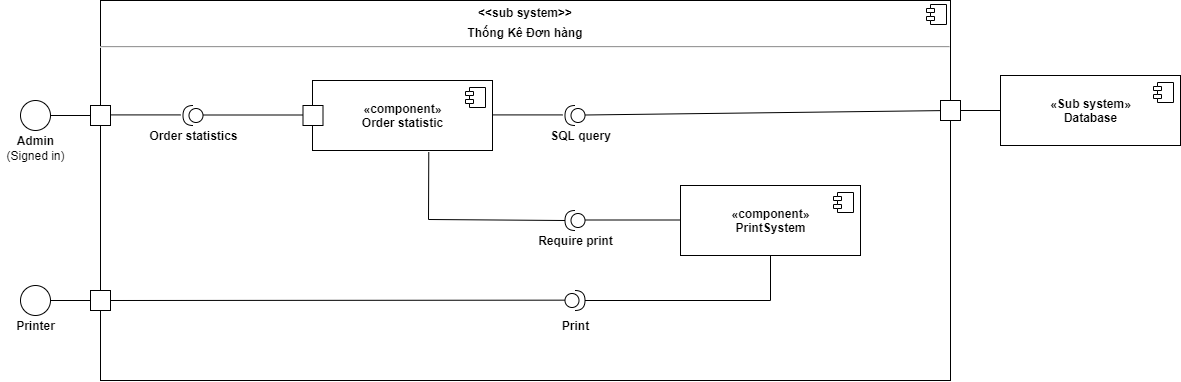

The diagram above was exported from draw.io. Its source (the exported page's mxGraphModel, read from the mxfile embedded in the PNG):
<mxGraphModel dx="1730" dy="952" grid="1" gridSize="10" guides="1" tooltips="1" connect="1" arrows="1" fold="1" page="1" pageScale="1" pageWidth="850" pageHeight="1100" math="0" shadow="0">
  <root>
    <mxCell id="0" />
    <mxCell id="1" parent="0" />
    <mxCell id="Ea5UBrAchGTjqOlmbIO_-1" value="&lt;p style=&quot;margin: 0px ; margin-top: 6px ; text-align: center&quot;&gt;&lt;b&gt;&amp;lt;&amp;lt;sub system&amp;gt;&amp;gt;&lt;/b&gt;&lt;/p&gt;&lt;p style=&quot;margin: 0px ; margin-top: 6px ; text-align: center&quot;&gt;&lt;b&gt;Thống Kê Đơn hàng&lt;/b&gt;&lt;/p&gt;&lt;hr&gt;&lt;p style=&quot;margin: 0px ; margin-left: 8px&quot;&gt;&lt;br&gt;&lt;/p&gt;" style="align=left;overflow=fill;html=1;dropTarget=0;" vertex="1" parent="1">
      <mxGeometry x="450" y="220" width="850" height="380" as="geometry" />
    </mxCell>
    <mxCell id="Ea5UBrAchGTjqOlmbIO_-2" value="" style="shape=component;jettyWidth=8;jettyHeight=4;" vertex="1" parent="Ea5UBrAchGTjqOlmbIO_-1">
      <mxGeometry x="1" width="20" height="20" relative="1" as="geometry">
        <mxPoint x="-24" y="4" as="offset" />
      </mxGeometry>
    </mxCell>
    <mxCell id="ZwghPf01zactzXWgfcdv-4" value="&lt;b&gt;«component»&lt;br&gt;Order statistic&lt;br&gt;&lt;/b&gt;" style="html=1;dropTarget=0;" parent="1" vertex="1">
      <mxGeometry x="662" y="300" width="180" height="70" as="geometry" />
    </mxCell>
    <mxCell id="ZwghPf01zactzXWgfcdv-5" value="" style="shape=module;jettyWidth=8;jettyHeight=4;" parent="ZwghPf01zactzXWgfcdv-4" vertex="1">
      <mxGeometry x="1" width="20" height="20" relative="1" as="geometry">
        <mxPoint x="-27" y="7" as="offset" />
      </mxGeometry>
    </mxCell>
    <mxCell id="ZwghPf01zactzXWgfcdv-6" value="" style="ellipse;fillColor=#ffffff;strokeColor=#000000;" parent="1" vertex="1">
      <mxGeometry x="370" y="320" width="30" height="30" as="geometry" />
    </mxCell>
    <mxCell id="ZwghPf01zactzXWgfcdv-7" value="" style="fontStyle=0;labelPosition=right;verticalLabelPosition=middle;align=left;verticalAlign=middle;spacingLeft=2;html=1;" parent="1" vertex="1">
      <mxGeometry x="440" y="325" width="20" height="20" as="geometry" />
    </mxCell>
    <mxCell id="ZwghPf01zactzXWgfcdv-8" value="" style="endArrow=none;html=1;rounded=0;exitX=1;exitY=0.5;exitDx=0;exitDy=0;entryX=0;entryY=0.5;entryDx=0;entryDy=0;" parent="1" source="ZwghPf01zactzXWgfcdv-6" target="ZwghPf01zactzXWgfcdv-7" edge="1">
      <mxGeometry width="50" height="50" relative="1" as="geometry">
        <mxPoint x="490" y="445" as="sourcePoint" />
        <mxPoint x="540" y="395" as="targetPoint" />
      </mxGeometry>
    </mxCell>
    <mxCell id="ZwghPf01zactzXWgfcdv-9" value="&lt;b&gt;Admin&lt;/b&gt;" style="text;html=1;align=center;verticalAlign=middle;resizable=0;points=[];autosize=1;strokeColor=none;fillColor=none;" parent="1" vertex="1">
      <mxGeometry x="360" y="350" width="50" height="20" as="geometry" />
    </mxCell>
    <mxCell id="ZwghPf01zactzXWgfcdv-10" value="(Signed in)" style="text;html=1;align=center;verticalAlign=middle;resizable=0;points=[];autosize=1;strokeColor=none;fillColor=none;" parent="1" vertex="1">
      <mxGeometry x="350" y="365" width="70" height="20" as="geometry" />
    </mxCell>
    <mxCell id="ZwghPf01zactzXWgfcdv-11" value="" style="edgeStyle=none;rounded=0;orthogonalLoop=1;jettySize=auto;html=1;endArrow=none;endFill=0;entryX=1;entryY=0.5;entryDx=0;entryDy=0;entryPerimeter=0;" parent="1" edge="1">
      <mxGeometry relative="1" as="geometry">
        <mxPoint x="460" y="334.40999999999997" as="sourcePoint" />
        <mxPoint x="530" y="334.40999999999997" as="targetPoint" />
      </mxGeometry>
    </mxCell>
    <mxCell id="ZwghPf01zactzXWgfcdv-12" value="" style="shape=providedRequiredInterface;html=1;verticalLabelPosition=bottom;sketch=0;align=center;rotation=-180;" parent="1" vertex="1">
      <mxGeometry x="532.5" y="325" width="20" height="20" as="geometry" />
    </mxCell>
    <mxCell id="ZwghPf01zactzXWgfcdv-13" value="" style="edgeStyle=none;rounded=0;orthogonalLoop=1;jettySize=auto;html=1;entryX=0;entryY=0.5;entryDx=0;entryDy=0;endArrow=none;endFill=0;startArrow=none;exitX=0;exitY=0.5;exitDx=0;exitDy=0;exitPerimeter=0;" parent="1" edge="1">
      <mxGeometry relative="1" as="geometry">
        <mxPoint x="552.5" y="334.5" as="sourcePoint" />
        <mxPoint x="652.5" y="334.5" as="targetPoint" />
      </mxGeometry>
    </mxCell>
    <mxCell id="ZwghPf01zactzXWgfcdv-14" value="" style="whiteSpace=wrap;html=1;aspect=fixed;align=center;" parent="1" vertex="1">
      <mxGeometry x="652.5" y="325" width="20" height="20" as="geometry" />
    </mxCell>
    <mxCell id="ZwghPf01zactzXWgfcdv-15" value="&lt;b&gt;Order statistics&lt;/b&gt;" style="text;html=1;align=center;verticalAlign=middle;resizable=0;points=[];autosize=1;strokeColor=none;fillColor=none;" parent="1" vertex="1">
      <mxGeometry x="492.5" y="345" width="100" height="20" as="geometry" />
    </mxCell>
    <mxCell id="ZwghPf01zactzXWgfcdv-16" value="" style="edgeStyle=none;rounded=0;orthogonalLoop=1;jettySize=auto;html=1;endArrow=none;endFill=0;entryX=1;entryY=0.5;entryDx=0;entryDy=0;entryPerimeter=0;" parent="1" edge="1">
      <mxGeometry relative="1" as="geometry">
        <mxPoint x="842" y="334.40999999999985" as="sourcePoint" />
        <mxPoint x="912" y="334.40999999999985" as="targetPoint" />
      </mxGeometry>
    </mxCell>
    <mxCell id="ZwghPf01zactzXWgfcdv-17" value="" style="shape=providedRequiredInterface;html=1;verticalLabelPosition=bottom;sketch=0;align=center;rotation=-180;" parent="1" vertex="1">
      <mxGeometry x="914.5" y="325" width="20" height="20" as="geometry" />
    </mxCell>
    <mxCell id="ZwghPf01zactzXWgfcdv-18" value="" style="edgeStyle=none;rounded=0;orthogonalLoop=1;jettySize=auto;html=1;endArrow=none;endFill=0;startArrow=none;exitX=0;exitY=0.5;exitDx=0;exitDy=0;exitPerimeter=0;" parent="1" source="cUvkbVRLucQE0RcJjNQm-1" target="ZwghPf01zactzXWgfcdv-20" edge="1">
      <mxGeometry relative="1" as="geometry">
        <mxPoint x="934.5" y="334.5" as="sourcePoint" />
        <mxPoint x="1034.5" y="334.5" as="targetPoint" />
      </mxGeometry>
    </mxCell>
    <mxCell id="ZwghPf01zactzXWgfcdv-19" value="&lt;b&gt;SQL query&lt;/b&gt;" style="text;html=1;align=center;verticalAlign=middle;resizable=0;points=[];autosize=1;strokeColor=none;fillColor=none;" parent="1" vertex="1">
      <mxGeometry x="890" y="345" width="80" height="20" as="geometry" />
    </mxCell>
    <mxCell id="ZwghPf01zactzXWgfcdv-20" value="&lt;b&gt;«Sub system»&lt;br&gt;Database&lt;/b&gt;&lt;b&gt;&lt;br&gt;&lt;/b&gt;" style="html=1;dropTarget=0;" parent="1" vertex="1">
      <mxGeometry x="1350" y="295" width="180" height="70" as="geometry" />
    </mxCell>
    <mxCell id="ZwghPf01zactzXWgfcdv-21" value="" style="shape=module;jettyWidth=8;jettyHeight=4;" parent="ZwghPf01zactzXWgfcdv-20" vertex="1">
      <mxGeometry x="1" width="20" height="20" relative="1" as="geometry">
        <mxPoint x="-27" y="7" as="offset" />
      </mxGeometry>
    </mxCell>
    <mxCell id="ZwghPf01zactzXWgfcdv-22" value="" style="edgeStyle=none;rounded=0;orthogonalLoop=1;jettySize=auto;html=1;endArrow=none;endFill=0;entryX=1;entryY=0.5;entryDx=0;entryDy=0;entryPerimeter=0;exitX=0.646;exitY=1.024;exitDx=0;exitDy=0;exitPerimeter=0;" parent="1" source="ZwghPf01zactzXWgfcdv-4" target="ZwghPf01zactzXWgfcdv-23" edge="1">
      <mxGeometry relative="1" as="geometry">
        <mxPoint x="790" y="439.40999999999985" as="sourcePoint" />
        <mxPoint x="860" y="439.40999999999985" as="targetPoint" />
        <Array as="points">
          <mxPoint x="778" y="439" />
        </Array>
      </mxGeometry>
    </mxCell>
    <mxCell id="ZwghPf01zactzXWgfcdv-23" value="" style="shape=providedRequiredInterface;html=1;verticalLabelPosition=bottom;sketch=0;align=center;rotation=-180;" parent="1" vertex="1">
      <mxGeometry x="914.5" y="430" width="20" height="20" as="geometry" />
    </mxCell>
    <mxCell id="ZwghPf01zactzXWgfcdv-24" value="" style="edgeStyle=none;rounded=0;orthogonalLoop=1;jettySize=auto;html=1;entryX=0;entryY=0.5;entryDx=0;entryDy=0;endArrow=none;endFill=0;startArrow=none;exitX=0;exitY=0.5;exitDx=0;exitDy=0;exitPerimeter=0;" parent="1" edge="1">
      <mxGeometry relative="1" as="geometry">
        <mxPoint x="934.5" y="439.5" as="sourcePoint" />
        <mxPoint x="1034.5" y="439.5" as="targetPoint" />
      </mxGeometry>
    </mxCell>
    <mxCell id="ZwghPf01zactzXWgfcdv-25" value="&lt;b&gt;«component»&lt;br&gt;PrintSystem&lt;br&gt;&lt;/b&gt;" style="html=1;dropTarget=0;" parent="1" vertex="1">
      <mxGeometry x="1030" y="405" width="180" height="70" as="geometry" />
    </mxCell>
    <mxCell id="ZwghPf01zactzXWgfcdv-26" value="" style="shape=module;jettyWidth=8;jettyHeight=4;" parent="ZwghPf01zactzXWgfcdv-25" vertex="1">
      <mxGeometry x="1" width="20" height="20" relative="1" as="geometry">
        <mxPoint x="-27" y="7" as="offset" />
      </mxGeometry>
    </mxCell>
    <mxCell id="ZwghPf01zactzXWgfcdv-27" value="&lt;b&gt;Require print&lt;/b&gt;" style="text;html=1;align=center;verticalAlign=middle;resizable=0;points=[];autosize=1;strokeColor=none;fillColor=none;" parent="1" vertex="1">
      <mxGeometry x="879.5" y="450" width="90" height="20" as="geometry" />
    </mxCell>
    <mxCell id="ZwghPf01zactzXWgfcdv-34" value="" style="edgeStyle=none;rounded=0;orthogonalLoop=1;jettySize=auto;html=1;entryX=0.5;entryY=1;entryDx=0;entryDy=0;endArrow=none;endFill=0;startArrow=none;exitX=1;exitY=0.5;exitDx=0;exitDy=0;exitPerimeter=0;" parent="1" source="ZwghPf01zactzXWgfcdv-35" target="ZwghPf01zactzXWgfcdv-25" edge="1">
      <mxGeometry relative="1" as="geometry">
        <mxPoint x="1022.5" y="520" as="sourcePoint" />
        <mxPoint x="1122.5" y="520" as="targetPoint" />
        <Array as="points">
          <mxPoint x="1120" y="520" />
        </Array>
      </mxGeometry>
    </mxCell>
    <mxCell id="ZwghPf01zactzXWgfcdv-35" value="" style="shape=providedRequiredInterface;html=1;verticalLabelPosition=bottom;sketch=0;align=center;rotation=0;" parent="1" vertex="1">
      <mxGeometry x="914.5" y="510" width="20" height="20" as="geometry" />
    </mxCell>
    <mxCell id="ZwghPf01zactzXWgfcdv-36" value="" style="edgeStyle=none;rounded=0;orthogonalLoop=1;jettySize=auto;html=1;entryX=0;entryY=0.5;entryDx=0;entryDy=0;endArrow=none;endFill=0;startArrow=none;exitX=1;exitY=0.5;exitDx=0;exitDy=0;" parent="1" source="ZwghPf01zactzXWgfcdv-37" edge="1">
      <mxGeometry relative="1" as="geometry">
        <mxPoint x="814.5" y="519.66" as="sourcePoint" />
        <mxPoint x="914.5" y="519.6599999999999" as="targetPoint" />
      </mxGeometry>
    </mxCell>
    <mxCell id="ZwghPf01zactzXWgfcdv-37" value="" style="fontStyle=0;labelPosition=right;verticalLabelPosition=middle;align=left;verticalAlign=middle;spacingLeft=2;html=1;" parent="1" vertex="1">
      <mxGeometry x="440" y="510" width="20" height="20" as="geometry" />
    </mxCell>
    <mxCell id="ZwghPf01zactzXWgfcdv-38" value="" style="ellipse;fillColor=#ffffff;strokeColor=#000000;" parent="1" vertex="1">
      <mxGeometry x="370" y="505" width="30" height="30" as="geometry" />
    </mxCell>
    <mxCell id="ZwghPf01zactzXWgfcdv-39" value="" style="endArrow=none;html=1;rounded=0;exitX=1;exitY=0.5;exitDx=0;exitDy=0;entryX=0;entryY=0.5;entryDx=0;entryDy=0;" parent="1" source="ZwghPf01zactzXWgfcdv-38" edge="1">
      <mxGeometry width="50" height="50" relative="1" as="geometry">
        <mxPoint x="490" y="630" as="sourcePoint" />
        <mxPoint x="440" y="520" as="targetPoint" />
      </mxGeometry>
    </mxCell>
    <mxCell id="ZwghPf01zactzXWgfcdv-40" value="&lt;b&gt;Printer&lt;/b&gt;" style="text;html=1;align=center;verticalAlign=middle;resizable=0;points=[];autosize=1;strokeColor=none;fillColor=none;" parent="1" vertex="1">
      <mxGeometry x="360" y="535" width="50" height="20" as="geometry" />
    </mxCell>
    <mxCell id="ZwghPf01zactzXWgfcdv-41" value="&lt;b&gt;Print&lt;/b&gt;" style="text;html=1;align=center;verticalAlign=middle;resizable=0;points=[];autosize=1;strokeColor=none;fillColor=none;" parent="1" vertex="1">
      <mxGeometry x="904.5" y="535" width="40" height="20" as="geometry" />
    </mxCell>
    <mxCell id="cUvkbVRLucQE0RcJjNQm-1" value="" style="fontStyle=0;labelPosition=right;verticalLabelPosition=middle;align=left;verticalAlign=middle;spacingLeft=2;html=1;" parent="1" vertex="1">
      <mxGeometry x="1290" y="320" width="20" height="20" as="geometry" />
    </mxCell>
    <mxCell id="cUvkbVRLucQE0RcJjNQm-2" value="" style="edgeStyle=none;rounded=0;orthogonalLoop=1;jettySize=auto;html=1;endArrow=none;endFill=0;startArrow=none;exitX=0;exitY=0.5;exitDx=0;exitDy=0;exitPerimeter=0;" parent="1" target="cUvkbVRLucQE0RcJjNQm-1" edge="1">
      <mxGeometry relative="1" as="geometry">
        <mxPoint x="934.5" y="334.5" as="sourcePoint" />
        <mxPoint x="1350" y="330.8011869436202" as="targetPoint" />
      </mxGeometry>
    </mxCell>
  </root>
</mxGraphModel>